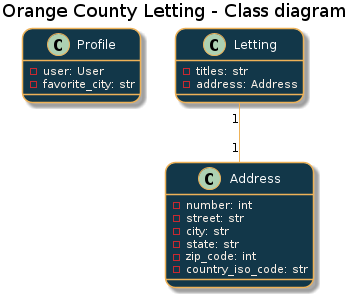

The diagram above was rendered by PlantUML. Its source (embedded in the PNG):
@startuml
skinparam backgroundColor #fff
skinparam roundcorner 20
skinparam classfontcolor lemon chiffon
skinparam titlefontcolor black
skinparam arrowfontcolor black
skinparam attributefontcolor linen

skinparam class {
BackgroundColor #123749
ArrowColor #EEB258
BorderColor #EEB258
AttributeFontColor linen
}
title Orange County Letting - Class diagram
class Profile {
- user: User
- favorite_city: str
}

class Letting {
- titles: str
- address: Address
}

class Address {
- number: int
- street: str
- city: str
- state: str
- zip_code: int
- country_iso_code: str
}

Letting "1" -- "1" Address
@enduml